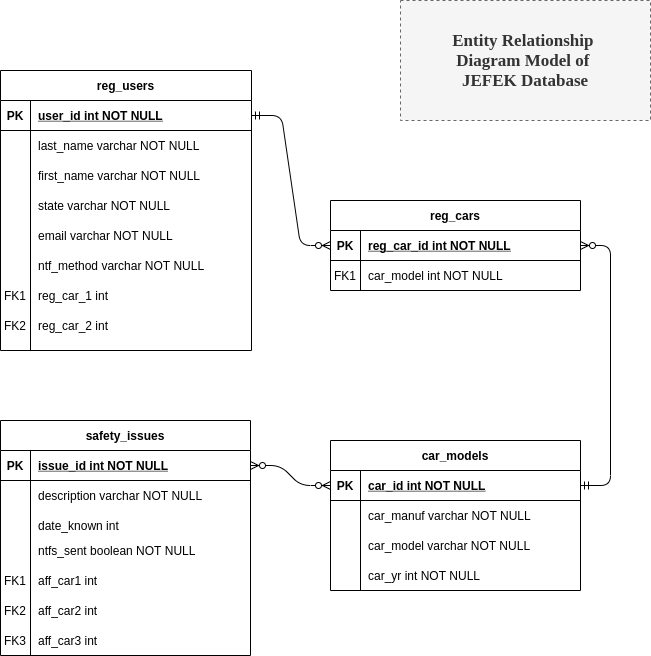

The diagram above was exported from draw.io. Its source (the exported page's mxGraphModel, read from the mxfile embedded in the PNG):
<mxGraphModel dx="1350" dy="816" grid="1" gridSize="10" guides="1" tooltips="1" connect="1" arrows="1" fold="1" page="1" pageScale="1" pageWidth="850" pageHeight="1100" math="0" shadow="0" extFonts="Permanent Marker^https://fonts.googleapis.com/css?family=Permanent+Marker">
  <root>
    <mxCell id="0" />
    <mxCell id="1" parent="0" />
    <mxCell id="C-vyLk0tnHw3VtMMgP7b-2" value="reg_cars" style="shape=table;startSize=30;container=1;collapsible=1;childLayout=tableLayout;fixedRows=1;rowLines=0;fontStyle=1;align=center;resizeLast=1;" parent="1" vertex="1">
      <mxGeometry x="410" y="260" width="250" height="90" as="geometry" />
    </mxCell>
    <mxCell id="C-vyLk0tnHw3VtMMgP7b-3" value="" style="shape=partialRectangle;collapsible=0;dropTarget=0;pointerEvents=0;fillColor=none;points=[[0,0.5],[1,0.5]];portConstraint=eastwest;top=0;left=0;right=0;bottom=1;" parent="C-vyLk0tnHw3VtMMgP7b-2" vertex="1">
      <mxGeometry y="30" width="250" height="30" as="geometry" />
    </mxCell>
    <mxCell id="C-vyLk0tnHw3VtMMgP7b-4" value="PK" style="shape=partialRectangle;overflow=hidden;connectable=0;fillColor=none;top=0;left=0;bottom=0;right=0;fontStyle=1;" parent="C-vyLk0tnHw3VtMMgP7b-3" vertex="1">
      <mxGeometry width="30" height="30" as="geometry" />
    </mxCell>
    <mxCell id="C-vyLk0tnHw3VtMMgP7b-5" value="reg_car_id int NOT NULL " style="shape=partialRectangle;overflow=hidden;connectable=0;fillColor=none;top=0;left=0;bottom=0;right=0;align=left;spacingLeft=6;fontStyle=5;" parent="C-vyLk0tnHw3VtMMgP7b-3" vertex="1">
      <mxGeometry x="30" width="220" height="30" as="geometry" />
    </mxCell>
    <mxCell id="C-vyLk0tnHw3VtMMgP7b-6" value="" style="shape=partialRectangle;collapsible=0;dropTarget=0;pointerEvents=0;fillColor=none;points=[[0,0.5],[1,0.5]];portConstraint=eastwest;top=0;left=0;right=0;bottom=0;" parent="C-vyLk0tnHw3VtMMgP7b-2" vertex="1">
      <mxGeometry y="60" width="250" height="30" as="geometry" />
    </mxCell>
    <mxCell id="C-vyLk0tnHw3VtMMgP7b-7" value="FK1" style="shape=partialRectangle;overflow=hidden;connectable=0;fillColor=none;top=0;left=0;bottom=0;right=0;" parent="C-vyLk0tnHw3VtMMgP7b-6" vertex="1">
      <mxGeometry width="30" height="30" as="geometry" />
    </mxCell>
    <mxCell id="C-vyLk0tnHw3VtMMgP7b-8" value="car_model int NOT NULL" style="shape=partialRectangle;overflow=hidden;connectable=0;fillColor=none;top=0;left=0;bottom=0;right=0;align=left;spacingLeft=6;" parent="C-vyLk0tnHw3VtMMgP7b-6" vertex="1">
      <mxGeometry x="30" width="220" height="30" as="geometry" />
    </mxCell>
    <mxCell id="Hqzf7f8F3q10SsU1s5G6-31" value="" style="group" parent="1" vertex="1" connectable="0">
      <mxGeometry x="80" y="130" width="251" height="280" as="geometry" />
    </mxCell>
    <mxCell id="C-vyLk0tnHw3VtMMgP7b-23" value="reg_users" style="shape=table;startSize=30;container=1;collapsible=1;childLayout=tableLayout;fixedRows=1;rowLines=0;fontStyle=1;align=center;resizeLast=1;" parent="Hqzf7f8F3q10SsU1s5G6-31" vertex="1">
      <mxGeometry width="251" height="280" as="geometry" />
    </mxCell>
    <mxCell id="C-vyLk0tnHw3VtMMgP7b-24" value="" style="shape=partialRectangle;collapsible=0;dropTarget=0;pointerEvents=0;fillColor=none;points=[[0,0.5],[1,0.5]];portConstraint=eastwest;top=0;left=0;right=0;bottom=1;" parent="C-vyLk0tnHw3VtMMgP7b-23" vertex="1">
      <mxGeometry y="30" width="251" height="30" as="geometry" />
    </mxCell>
    <mxCell id="C-vyLk0tnHw3VtMMgP7b-25" value="PK" style="shape=partialRectangle;overflow=hidden;connectable=0;fillColor=none;top=0;left=0;bottom=0;right=0;fontStyle=1;" parent="C-vyLk0tnHw3VtMMgP7b-24" vertex="1">
      <mxGeometry width="30" height="30" as="geometry" />
    </mxCell>
    <mxCell id="C-vyLk0tnHw3VtMMgP7b-26" value="user_id int NOT NULL " style="shape=partialRectangle;overflow=hidden;connectable=0;fillColor=none;top=0;left=0;bottom=0;right=0;align=left;spacingLeft=6;fontStyle=5;" parent="C-vyLk0tnHw3VtMMgP7b-24" vertex="1">
      <mxGeometry x="30" width="221" height="30" as="geometry" />
    </mxCell>
    <mxCell id="C-vyLk0tnHw3VtMMgP7b-27" value="" style="shape=partialRectangle;collapsible=0;dropTarget=0;pointerEvents=0;fillColor=none;points=[[0,0.5],[1,0.5]];portConstraint=eastwest;top=0;left=0;right=0;bottom=0;" parent="C-vyLk0tnHw3VtMMgP7b-23" vertex="1">
      <mxGeometry y="60" width="251" height="30" as="geometry" />
    </mxCell>
    <mxCell id="C-vyLk0tnHw3VtMMgP7b-28" value="" style="shape=partialRectangle;overflow=hidden;connectable=0;fillColor=none;top=0;left=0;bottom=0;right=0;" parent="C-vyLk0tnHw3VtMMgP7b-27" vertex="1">
      <mxGeometry width="30" height="30" as="geometry" />
    </mxCell>
    <mxCell id="C-vyLk0tnHw3VtMMgP7b-29" value="last_name varchar NOT NULL" style="shape=partialRectangle;overflow=hidden;connectable=0;fillColor=none;top=0;left=0;bottom=0;right=0;align=left;spacingLeft=6;" parent="C-vyLk0tnHw3VtMMgP7b-27" vertex="1">
      <mxGeometry x="30" width="221" height="30" as="geometry" />
    </mxCell>
    <mxCell id="Hqzf7f8F3q10SsU1s5G6-1" value="first_name varchar NOT NULL" style="shape=partialRectangle;overflow=hidden;connectable=0;fillColor=none;top=0;left=0;bottom=0;right=0;align=left;spacingLeft=6;" parent="Hqzf7f8F3q10SsU1s5G6-31" vertex="1">
      <mxGeometry x="30" y="90" width="221" height="30" as="geometry" />
    </mxCell>
    <mxCell id="Hqzf7f8F3q10SsU1s5G6-2" value="state varchar NOT NULL" style="shape=partialRectangle;overflow=hidden;connectable=0;fillColor=none;top=0;left=0;bottom=0;right=0;align=left;spacingLeft=6;" parent="Hqzf7f8F3q10SsU1s5G6-31" vertex="1">
      <mxGeometry x="30" y="120" width="221" height="30" as="geometry" />
    </mxCell>
    <mxCell id="Hqzf7f8F3q10SsU1s5G6-3" value="email varchar NOT NULL" style="shape=partialRectangle;overflow=hidden;connectable=0;fillColor=none;top=0;left=0;bottom=0;right=0;align=left;spacingLeft=6;" parent="Hqzf7f8F3q10SsU1s5G6-31" vertex="1">
      <mxGeometry x="30" y="150" width="221" height="30" as="geometry" />
    </mxCell>
    <mxCell id="Hqzf7f8F3q10SsU1s5G6-4" value="ntf_method varchar NOT NULL" style="shape=partialRectangle;overflow=hidden;connectable=0;fillColor=none;top=0;left=0;bottom=0;right=0;align=left;spacingLeft=6;" parent="Hqzf7f8F3q10SsU1s5G6-31" vertex="1">
      <mxGeometry x="30" y="180" width="221" height="30" as="geometry" />
    </mxCell>
    <mxCell id="Hqzf7f8F3q10SsU1s5G6-5" value="reg_car_1 int" style="shape=partialRectangle;overflow=hidden;connectable=0;fillColor=none;top=0;left=0;bottom=0;right=0;align=left;spacingLeft=6;" parent="Hqzf7f8F3q10SsU1s5G6-31" vertex="1">
      <mxGeometry x="30" y="210" width="221" height="30" as="geometry" />
    </mxCell>
    <mxCell id="Hqzf7f8F3q10SsU1s5G6-6" value="reg_car_2 int" style="shape=partialRectangle;overflow=hidden;connectable=0;fillColor=none;top=0;left=0;bottom=0;right=0;align=left;spacingLeft=6;" parent="Hqzf7f8F3q10SsU1s5G6-31" vertex="1">
      <mxGeometry x="30" y="240" width="221" height="30" as="geometry" />
    </mxCell>
    <mxCell id="Hqzf7f8F3q10SsU1s5G6-7" value="FK1" style="shape=partialRectangle;overflow=hidden;connectable=0;fillColor=none;top=0;left=0;bottom=0;right=0;" parent="Hqzf7f8F3q10SsU1s5G6-31" vertex="1">
      <mxGeometry y="210" width="30" height="30" as="geometry" />
    </mxCell>
    <mxCell id="Hqzf7f8F3q10SsU1s5G6-8" value="FK2" style="shape=partialRectangle;overflow=hidden;connectable=0;fillColor=none;top=0;left=0;bottom=0;right=0;" parent="Hqzf7f8F3q10SsU1s5G6-31" vertex="1">
      <mxGeometry y="240" width="30" height="30" as="geometry" />
    </mxCell>
    <mxCell id="Hqzf7f8F3q10SsU1s5G6-33" value="" style="group" parent="1" vertex="1" connectable="0">
      <mxGeometry x="410" y="500" width="250" height="150" as="geometry" />
    </mxCell>
    <mxCell id="C-vyLk0tnHw3VtMMgP7b-13" value="car_models" style="shape=table;startSize=30;container=1;collapsible=1;childLayout=tableLayout;fixedRows=1;rowLines=0;fontStyle=1;align=center;resizeLast=1;" parent="Hqzf7f8F3q10SsU1s5G6-33" vertex="1">
      <mxGeometry width="250" height="150" as="geometry" />
    </mxCell>
    <mxCell id="C-vyLk0tnHw3VtMMgP7b-14" value="" style="shape=partialRectangle;collapsible=0;dropTarget=0;pointerEvents=0;fillColor=none;points=[[0,0.5],[1,0.5]];portConstraint=eastwest;top=0;left=0;right=0;bottom=1;" parent="C-vyLk0tnHw3VtMMgP7b-13" vertex="1">
      <mxGeometry y="30" width="250" height="30" as="geometry" />
    </mxCell>
    <mxCell id="C-vyLk0tnHw3VtMMgP7b-15" value="PK" style="shape=partialRectangle;overflow=hidden;connectable=0;fillColor=none;top=0;left=0;bottom=0;right=0;fontStyle=1;" parent="C-vyLk0tnHw3VtMMgP7b-14" vertex="1">
      <mxGeometry width="30" height="30" as="geometry" />
    </mxCell>
    <mxCell id="C-vyLk0tnHw3VtMMgP7b-16" value="car_id int NOT NULL " style="shape=partialRectangle;overflow=hidden;connectable=0;fillColor=none;top=0;left=0;bottom=0;right=0;align=left;spacingLeft=6;fontStyle=5;" parent="C-vyLk0tnHw3VtMMgP7b-14" vertex="1">
      <mxGeometry x="30" width="220" height="30" as="geometry" />
    </mxCell>
    <mxCell id="C-vyLk0tnHw3VtMMgP7b-17" value="" style="shape=partialRectangle;collapsible=0;dropTarget=0;pointerEvents=0;fillColor=none;points=[[0,0.5],[1,0.5]];portConstraint=eastwest;top=0;left=0;right=0;bottom=0;" parent="C-vyLk0tnHw3VtMMgP7b-13" vertex="1">
      <mxGeometry y="60" width="250" height="30" as="geometry" />
    </mxCell>
    <mxCell id="C-vyLk0tnHw3VtMMgP7b-18" value="" style="shape=partialRectangle;overflow=hidden;connectable=0;fillColor=none;top=0;left=0;bottom=0;right=0;" parent="C-vyLk0tnHw3VtMMgP7b-17" vertex="1">
      <mxGeometry width="30" height="30" as="geometry" />
    </mxCell>
    <mxCell id="C-vyLk0tnHw3VtMMgP7b-19" value="car_manuf varchar NOT NULL" style="shape=partialRectangle;overflow=hidden;connectable=0;fillColor=none;top=0;left=0;bottom=0;right=0;align=left;spacingLeft=6;" parent="C-vyLk0tnHw3VtMMgP7b-17" vertex="1">
      <mxGeometry x="30" width="220" height="30" as="geometry" />
    </mxCell>
    <mxCell id="C-vyLk0tnHw3VtMMgP7b-20" value="" style="shape=partialRectangle;collapsible=0;dropTarget=0;pointerEvents=0;fillColor=none;points=[[0,0.5],[1,0.5]];portConstraint=eastwest;top=0;left=0;right=0;bottom=0;" parent="C-vyLk0tnHw3VtMMgP7b-13" vertex="1">
      <mxGeometry y="90" width="250" height="30" as="geometry" />
    </mxCell>
    <mxCell id="C-vyLk0tnHw3VtMMgP7b-21" value="" style="shape=partialRectangle;overflow=hidden;connectable=0;fillColor=none;top=0;left=0;bottom=0;right=0;" parent="C-vyLk0tnHw3VtMMgP7b-20" vertex="1">
      <mxGeometry width="30" height="30" as="geometry" />
    </mxCell>
    <mxCell id="C-vyLk0tnHw3VtMMgP7b-22" value="car_model varchar NOT NULL" style="shape=partialRectangle;overflow=hidden;connectable=0;fillColor=none;top=0;left=0;bottom=0;right=0;align=left;spacingLeft=6;" parent="C-vyLk0tnHw3VtMMgP7b-20" vertex="1">
      <mxGeometry x="30" width="220" height="30" as="geometry" />
    </mxCell>
    <mxCell id="Hqzf7f8F3q10SsU1s5G6-9" value="" style="shape=partialRectangle;collapsible=0;dropTarget=0;pointerEvents=0;fillColor=none;points=[[0,0.5],[1,0.5]];portConstraint=eastwest;top=0;left=0;right=0;bottom=0;" parent="Hqzf7f8F3q10SsU1s5G6-33" vertex="1">
      <mxGeometry y="120" width="250" height="30" as="geometry" />
    </mxCell>
    <mxCell id="Hqzf7f8F3q10SsU1s5G6-10" value="" style="shape=partialRectangle;overflow=hidden;connectable=0;fillColor=none;top=0;left=0;bottom=0;right=0;" parent="Hqzf7f8F3q10SsU1s5G6-9" vertex="1">
      <mxGeometry width="30" height="30" as="geometry" />
    </mxCell>
    <mxCell id="Hqzf7f8F3q10SsU1s5G6-11" value="car_yr int NOT NULL" style="shape=partialRectangle;overflow=hidden;connectable=0;fillColor=none;top=0;left=0;bottom=0;right=0;align=left;spacingLeft=6;" parent="Hqzf7f8F3q10SsU1s5G6-9" vertex="1">
      <mxGeometry x="30" width="220" height="30" as="geometry" />
    </mxCell>
    <mxCell id="Hqzf7f8F3q10SsU1s5G6-34" value="" style="group" parent="1" vertex="1" connectable="0">
      <mxGeometry x="80" y="480" width="250" height="235" as="geometry" />
    </mxCell>
    <mxCell id="Hqzf7f8F3q10SsU1s5G6-12" value="safety_issues" style="shape=table;startSize=30;container=1;collapsible=1;childLayout=tableLayout;fixedRows=1;rowLines=0;fontStyle=1;align=center;resizeLast=1;" parent="Hqzf7f8F3q10SsU1s5G6-34" vertex="1">
      <mxGeometry width="250" height="235" as="geometry" />
    </mxCell>
    <mxCell id="Hqzf7f8F3q10SsU1s5G6-13" value="" style="shape=partialRectangle;collapsible=0;dropTarget=0;pointerEvents=0;fillColor=none;points=[[0,0.5],[1,0.5]];portConstraint=eastwest;top=0;left=0;right=0;bottom=1;" parent="Hqzf7f8F3q10SsU1s5G6-12" vertex="1">
      <mxGeometry y="30" width="250" height="30" as="geometry" />
    </mxCell>
    <mxCell id="Hqzf7f8F3q10SsU1s5G6-14" value="PK" style="shape=partialRectangle;overflow=hidden;connectable=0;fillColor=none;top=0;left=0;bottom=0;right=0;fontStyle=1;" parent="Hqzf7f8F3q10SsU1s5G6-13" vertex="1">
      <mxGeometry width="30" height="30" as="geometry" />
    </mxCell>
    <mxCell id="Hqzf7f8F3q10SsU1s5G6-15" value="issue_id int NOT NULL " style="shape=partialRectangle;overflow=hidden;connectable=0;fillColor=none;top=0;left=0;bottom=0;right=0;align=left;spacingLeft=6;fontStyle=5;" parent="Hqzf7f8F3q10SsU1s5G6-13" vertex="1">
      <mxGeometry x="30" width="220" height="30" as="geometry" />
    </mxCell>
    <mxCell id="Hqzf7f8F3q10SsU1s5G6-16" value="" style="shape=partialRectangle;collapsible=0;dropTarget=0;pointerEvents=0;fillColor=none;points=[[0,0.5],[1,0.5]];portConstraint=eastwest;top=0;left=0;right=0;bottom=0;" parent="Hqzf7f8F3q10SsU1s5G6-12" vertex="1">
      <mxGeometry y="60" width="250" height="30" as="geometry" />
    </mxCell>
    <mxCell id="Hqzf7f8F3q10SsU1s5G6-17" value="" style="shape=partialRectangle;overflow=hidden;connectable=0;fillColor=none;top=0;left=0;bottom=0;right=0;" parent="Hqzf7f8F3q10SsU1s5G6-16" vertex="1">
      <mxGeometry width="30" height="30" as="geometry" />
    </mxCell>
    <mxCell id="Hqzf7f8F3q10SsU1s5G6-18" value="description varchar NOT NULL" style="shape=partialRectangle;overflow=hidden;connectable=0;fillColor=none;top=0;left=0;bottom=0;right=0;align=left;spacingLeft=6;" parent="Hqzf7f8F3q10SsU1s5G6-16" vertex="1">
      <mxGeometry x="30" width="220" height="30" as="geometry" />
    </mxCell>
    <mxCell id="Hqzf7f8F3q10SsU1s5G6-19" value="" style="shape=partialRectangle;collapsible=0;dropTarget=0;pointerEvents=0;fillColor=none;points=[[0,0.5],[1,0.5]];portConstraint=eastwest;top=0;left=0;right=0;bottom=0;" parent="Hqzf7f8F3q10SsU1s5G6-12" vertex="1">
      <mxGeometry y="90" width="250" height="30" as="geometry" />
    </mxCell>
    <mxCell id="Hqzf7f8F3q10SsU1s5G6-20" value="" style="shape=partialRectangle;overflow=hidden;connectable=0;fillColor=none;top=0;left=0;bottom=0;right=0;" parent="Hqzf7f8F3q10SsU1s5G6-19" vertex="1">
      <mxGeometry width="30" height="30" as="geometry" />
    </mxCell>
    <mxCell id="Hqzf7f8F3q10SsU1s5G6-21" value="date_known int" style="shape=partialRectangle;overflow=hidden;connectable=0;fillColor=none;top=0;left=0;bottom=0;right=0;align=left;spacingLeft=6;" parent="Hqzf7f8F3q10SsU1s5G6-19" vertex="1">
      <mxGeometry x="30" width="220" height="30" as="geometry" />
    </mxCell>
    <mxCell id="Hqzf7f8F3q10SsU1s5G6-23" value="ntfs_sent boolean NOT NULL" style="shape=partialRectangle;overflow=hidden;connectable=0;fillColor=none;top=0;left=0;bottom=0;right=0;align=left;spacingLeft=6;" parent="Hqzf7f8F3q10SsU1s5G6-34" vertex="1">
      <mxGeometry x="30" y="115" width="220" height="30" as="geometry" />
    </mxCell>
    <mxCell id="Hqzf7f8F3q10SsU1s5G6-24" value="aff_car1 int" style="shape=partialRectangle;overflow=hidden;connectable=0;fillColor=none;top=0;left=0;bottom=0;right=0;align=left;spacingLeft=6;" parent="Hqzf7f8F3q10SsU1s5G6-34" vertex="1">
      <mxGeometry x="30" y="145" width="220" height="30" as="geometry" />
    </mxCell>
    <mxCell id="Hqzf7f8F3q10SsU1s5G6-25" value="aff_car2 int" style="shape=partialRectangle;overflow=hidden;connectable=0;fillColor=none;top=0;left=0;bottom=0;right=0;align=left;spacingLeft=6;" parent="Hqzf7f8F3q10SsU1s5G6-34" vertex="1">
      <mxGeometry x="30" y="175" width="220" height="30" as="geometry" />
    </mxCell>
    <mxCell id="Hqzf7f8F3q10SsU1s5G6-26" value="aff_car3 int" style="shape=partialRectangle;overflow=hidden;connectable=0;fillColor=none;top=0;left=0;bottom=0;right=0;align=left;spacingLeft=6;" parent="Hqzf7f8F3q10SsU1s5G6-34" vertex="1">
      <mxGeometry x="30" y="205" width="220" height="30" as="geometry" />
    </mxCell>
    <mxCell id="Hqzf7f8F3q10SsU1s5G6-27" value="FK1" style="shape=partialRectangle;overflow=hidden;connectable=0;fillColor=none;top=0;left=0;bottom=0;right=0;" parent="Hqzf7f8F3q10SsU1s5G6-34" vertex="1">
      <mxGeometry y="145" width="30" height="30" as="geometry" />
    </mxCell>
    <mxCell id="Hqzf7f8F3q10SsU1s5G6-28" value="FK2" style="shape=partialRectangle;overflow=hidden;connectable=0;fillColor=none;top=0;left=0;bottom=0;right=0;" parent="Hqzf7f8F3q10SsU1s5G6-34" vertex="1">
      <mxGeometry y="175" width="30" height="30" as="geometry" />
    </mxCell>
    <mxCell id="Hqzf7f8F3q10SsU1s5G6-29" value="FK3" style="shape=partialRectangle;overflow=hidden;connectable=0;fillColor=none;top=0;left=0;bottom=0;right=0;" parent="Hqzf7f8F3q10SsU1s5G6-34" vertex="1">
      <mxGeometry y="205" width="30" height="30" as="geometry" />
    </mxCell>
    <mxCell id="Hqzf7f8F3q10SsU1s5G6-41" value="" style="edgeStyle=entityRelationEdgeStyle;fontSize=12;html=1;endArrow=ERzeroToMany;startArrow=ERmandOne;entryX=0;entryY=0.5;entryDx=0;entryDy=0;exitX=1;exitY=0.5;exitDx=0;exitDy=0;" parent="1" source="C-vyLk0tnHw3VtMMgP7b-24" target="C-vyLk0tnHw3VtMMgP7b-3" edge="1">
      <mxGeometry width="100" height="100" relative="1" as="geometry">
        <mxPoint x="460" y="110" as="sourcePoint" />
        <mxPoint x="180" y="160" as="targetPoint" />
      </mxGeometry>
    </mxCell>
    <mxCell id="krIMwBnvmWPZIbKm4nPX-5" value="" style="edgeStyle=entityRelationEdgeStyle;fontSize=12;html=1;endArrow=ERzeroToMany;startArrow=ERmandOne;entryX=1;entryY=0.5;entryDx=0;entryDy=0;exitX=1;exitY=0.5;exitDx=0;exitDy=0;" parent="1" source="C-vyLk0tnHw3VtMMgP7b-14" target="C-vyLk0tnHw3VtMMgP7b-3" edge="1">
      <mxGeometry width="100" height="100" relative="1" as="geometry">
        <mxPoint x="700" y="450" as="sourcePoint" />
        <mxPoint x="840" y="480" as="targetPoint" />
      </mxGeometry>
    </mxCell>
    <mxCell id="krIMwBnvmWPZIbKm4nPX-8" value="" style="edgeStyle=entityRelationEdgeStyle;fontSize=12;html=1;endArrow=ERzeroToMany;endFill=1;startArrow=ERzeroToMany;entryX=0;entryY=0.5;entryDx=0;entryDy=0;exitX=1;exitY=0.5;exitDx=0;exitDy=0;" parent="1" source="Hqzf7f8F3q10SsU1s5G6-13" target="C-vyLk0tnHw3VtMMgP7b-14" edge="1">
      <mxGeometry width="100" height="100" relative="1" as="geometry">
        <mxPoint x="320" y="550" as="sourcePoint" />
        <mxPoint x="420" y="450" as="targetPoint" />
      </mxGeometry>
    </mxCell>
    <mxCell id="krIMwBnvmWPZIbKm4nPX-11" value="&lt;font style=&quot;font-size: 17px&quot; face=&quot;Garamond&quot;&gt;&lt;b&gt;Entity Relationship &lt;br&gt;Diagram Model of &lt;br&gt;JEFEK Database&lt;/b&gt;&lt;/font&gt;" style="whiteSpace=wrap;html=1;fillColor=#f5f5f5;strokeColor=#666666;fontColor=#333333;dashed=1;" parent="1" vertex="1">
      <mxGeometry x="480" y="60" width="250" height="120" as="geometry" />
    </mxCell>
  </root>
</mxGraphModel>